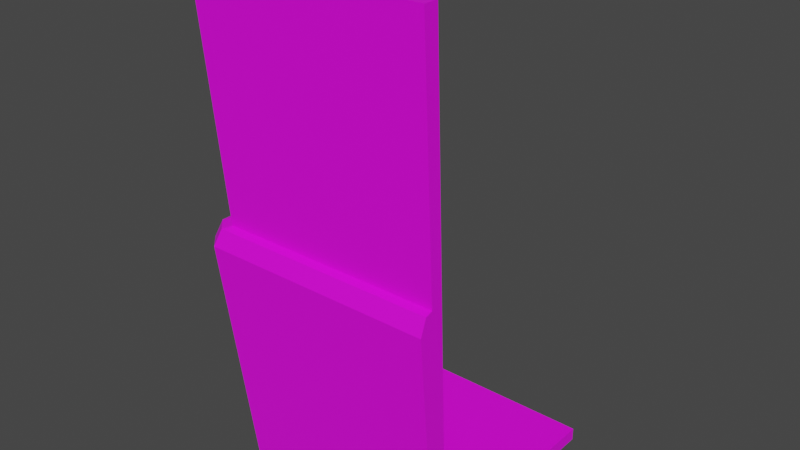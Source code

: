 # Source: building_01_tile_set.blend  (saved by Blender 3.0.42; exported with 4.5.12 LTS)
import bpy
from mathutils import Matrix  # noqa: F401  (used for matrix-valued properties, if any)

bpy.ops.wm.read_factory_settings(use_empty=True)
scene = bpy.context.scene
scene.name = 'Scene'

# ---- collections
col_corners = bpy.data.collections.new('Corners'); scene.collection.children.link(col_corners)

# ---- images (referenced by path relative to the original .blend; pixels are not part of the script)
import os
ASSET_DIR = os.environ.get("B2B_ASSET_DIR", "")  # directory of the original .blend (textures are referenced by path, not embedded)
HERE = os.path.dirname(os.path.abspath(__file__))  # packed textures are extracted next to this script under _unpacked/

def load_image(name, relpath, width, height, colorspace="sRGB"):
    """Load a texture the original file referenced (path relative to the .blend, or extracted next to this script)."""
    p = next((c for c in (os.path.join(HERE, relpath), os.path.join(ASSET_DIR, relpath)) if relpath and os.path.exists(c)), "")
    if p:
        img = bpy.data.images.load(p, check_existing=True)
        img.name = name
    else:  # same state as the original file: an image datablock whose file is absent (Cycles renders it pink)
        img = bpy.data.images.new(name, width, height)
        img.source = "FILE"
        img.filepath = "//" + (relpath or name)
    img.colorspace_settings.name = colorspace
    return img
img_233150974_jpg = load_image('233150974.jpg', '233150974.jpg', 1024, 1024, 'sRGB')
img_stone_png = load_image('stone.png', 'stone.png', 1024, 1024, 'sRGB')

# ---- materials (node trees are filled in below, after node groups)
mat_innerwall = bpy.data.materials.new('InnerWall')
mat_innerwall.use_transparent_shadow = False
mat_floor = bpy.data.materials.new('Floor')
mat_floor.use_transparent_shadow = False
mat_outerwall = bpy.data.materials.new('OuterWall')
mat_outerwall.use_transparent_shadow = False
mat_outerwallbase = bpy.data.materials.new('OuterWallBase')
mat_outerwallbase.use_transparent_shadow = False
mat_outerwallbase.diffuse_color = (0.7808, 0.7808, 0.7808, 1.0)

# ---- node groups
ng_auto_smooth = bpy.data.node_groups.new('Auto Smooth', 'GeometryNodeTree')
_s = ng_auto_smooth.interface.new_socket(name='Geometry', in_out='OUTPUT', socket_type='NodeSocketGeometry')
_s = ng_auto_smooth.interface.new_socket(name='Geometry', in_out='INPUT', socket_type='NodeSocketGeometry')
_s = ng_auto_smooth.interface.new_socket(name='Angle', in_out='INPUT', socket_type='NodeSocketFloat')
_s.subtype = 'ANGLE'
_s.min_value = 0.0
_s.max_value = 3.142
ng_auto_smooth.is_modifier = True
_N = ng_auto_smooth.nodes; _L = ng_auto_smooth.links
n0 = _N.new('NodeGroupOutput'); n0.name = 'Group Output'; n0.location = (480, -100)
n1 = _N.new('NodeGroupInput'); n1.name = 'Group Input'; n1.location = (-420, -300)
n2 = _N.new('NodeGroupInput'); n2.name = 'Group Input.001'; n2.location = (-60, -100)
n3 = _N.new('GeometryNodeSetShadeSmooth'); n3.name = 'Set Shade Smooth'; n3.location = (120, -100)
n3.domain = 'EDGE'
n4 = _N.new('GeometryNodeSetShadeSmooth'); n4.name = 'Set Shade Smooth.001'; n4.location = (300, -100)
n5 = _N.new('GeometryNodeInputMeshEdgeAngle'); n5.name = 'Edge Angle'; n5.location = (-420, -220)
n6 = _N.new('GeometryNodeInputEdgeSmooth'); n6.name = 'Is Edge Smooth'; n6.location = (-60, -160)
n7 = _N.new('GeometryNodeInputShadeSmooth'); n7.name = 'Is Face Smooth'; n7.location = (-240, -340)
n8 = _N.new('FunctionNodeBooleanMath'); n8.name = 'Boolean Math'; n8.location = (-60, -220)
n9 = _N.new('FunctionNodeCompare'); n9.name = 'Compare'; n9.location = (-240, -180)
n9.operation = 'LESS_EQUAL'
_L.new(n5.outputs[0], n9.inputs[0])
_L.new(n4.outputs[0], n0.inputs[0])
_L.new(n1.outputs[1], n9.inputs[1])
_L.new(n9.outputs[0], n8.inputs[0])
_L.new(n7.outputs[0], n8.inputs[1])
_L.new(n2.outputs[0], n3.inputs[0])
_L.new(n6.outputs[0], n3.inputs[1])
_L.new(n3.outputs[0], n4.inputs[0])
_L.new(n8.outputs[0], n3.inputs[2])
n0.is_active_output = True

# ---- material node trees
mat_innerwall.use_nodes = True; mat_innerwall.node_tree.nodes.clear()
_N = mat_innerwall.node_tree.nodes; _L = mat_innerwall.node_tree.links
n0 = _N.new('ShaderNodeBsdfPrincipled'); n0.name = 'Principled BSDF'; n0.location = (10, 300)
n0.distribution = 'GGX'
n0.subsurface_method = 'RANDOM_WALK_SKIN'
n0.inputs[3].default_value = 1.45
n0.inputs[27].default_value = (0.0, 0.0, 0.0, 1.0)
n0.inputs[28].default_value = 1.0
n1 = _N.new('ShaderNodeOutputMaterial'); n1.name = 'Material Output'; n1.location = (300, 300)
n2 = _N.new('ShaderNodeTexImage'); n2.name = 'Image Texture'; n2.location = (-369, 238)
n2.image = img_233150974_jpg
_L.new(n0.outputs[0], n1.inputs[0])
_L.new(n2.outputs[0], n0.inputs[0])
n1.is_active_output = True
mat_floor.use_nodes = True; mat_floor.node_tree.nodes.clear()
_N = mat_floor.node_tree.nodes; _L = mat_floor.node_tree.links
n0 = _N.new('ShaderNodeBsdfPrincipled'); n0.name = 'Principled BSDF'; n0.location = (10, 300)
n0.distribution = 'GGX'
n0.subsurface_method = 'RANDOM_WALK_SKIN'
n0.inputs[3].default_value = 1.45
n0.inputs[27].default_value = (0.0, 0.0, 0.0, 1.0)
n0.inputs[28].default_value = 1.0
n1 = _N.new('ShaderNodeOutputMaterial'); n1.name = 'Material Output'; n1.location = (300, 300)
n2 = _N.new('ShaderNodeTexImage'); n2.name = 'Image Texture'; n2.location = (-366, 239)
n2.image = img_233150974_jpg
_L.new(n0.outputs[0], n1.inputs[0])
_L.new(n2.outputs[0], n0.inputs[0])
n1.is_active_output = True
mat_outerwall.use_nodes = True; mat_outerwall.node_tree.nodes.clear()
_N = mat_outerwall.node_tree.nodes; _L = mat_outerwall.node_tree.links
n0 = _N.new('ShaderNodeBsdfPrincipled'); n0.name = 'Principled BSDF'; n0.location = (10, 300)
n0.distribution = 'GGX'
n0.subsurface_method = 'RANDOM_WALK_SKIN'
n0.inputs[3].default_value = 1.45
n0.inputs[27].default_value = (0.0, 0.0, 0.0, 1.0)
n0.inputs[28].default_value = 1.0
n1 = _N.new('ShaderNodeOutputMaterial'); n1.name = 'Material Output'; n1.location = (300, 300)
n2 = _N.new('ShaderNodeTexImage'); n2.name = 'Image Texture'; n2.location = (-364, 277)
n2.image = img_233150974_jpg
_L.new(n0.outputs[0], n1.inputs[0])
_L.new(n2.outputs[0], n0.inputs[0])
n1.is_active_output = True
mat_outerwallbase.use_nodes = True; mat_outerwallbase.node_tree.nodes.clear()
_N = mat_outerwallbase.node_tree.nodes; _L = mat_outerwallbase.node_tree.links
n0 = _N.new('ShaderNodeBsdfPrincipled'); n0.name = 'Principled BSDF'; n0.location = (10, 300)
n0.distribution = 'GGX'
n0.subsurface_method = 'RANDOM_WALK_SKIN'
n0.inputs[3].default_value = 1.45
n0.inputs[27].default_value = (0.0, 0.0, 0.0, 1.0)
n0.inputs[28].default_value = 1.0
n1 = _N.new('ShaderNodeOutputMaterial'); n1.name = 'Material Output'; n1.location = (300, 300)
n2 = _N.new('ShaderNodeTexImage'); n2.name = 'Image Texture'; n2.location = (-364, 143)
n2.image = img_stone_png
_L.new(n0.outputs[0], n1.inputs[0])
_L.new(n2.outputs[0], n0.inputs[0])
n1.is_active_output = True

# ---- world
world_world = bpy.data.worlds.new('World'); scene.world = world_world
world_world.use_nodes = True; world_world.node_tree.nodes.clear()
_N = world_world.node_tree.nodes; _L = world_world.node_tree.links
n0 = _N.new('ShaderNodeOutputWorld'); n0.name = 'World Output'; n0.location = (300, 300)
n1 = _N.new('ShaderNodeBackground'); n1.name = 'Background'; n1.location = (10, 300)
n1.inputs[0].default_value = (0.05088, 0.05088, 0.05088, 1.0)
_L.new(n1.outputs[0], n0.inputs[0])
n0.is_active_output = True
world_world.color = (0.05088, 0.05088, 0.05088)
world_world.use_sun_shadow = False
world_world.sun_shadow_jitter_overblur = 0.0

# ---- meshes
me_cube_005 = bpy.data.meshes.new('Cube.005')
me_cube_005.from_pydata([(1.0, -0.9675, 4.0), (-0.9675, 1.0, 4.0), (1.0, 1.0, 0.0), (1.0, -0.8515, 4.0), (-0.8515, 1.0, 4.0), (-0.9675, -0.8702, 4.0), (-0.8702, -0.9675, 4.0), (-0.9678, 1.0, 1.933), (-0.9197, 1.0, 2.065), (1.0, -0.9197, 2.065), (1.0, -0.9678, 1.933), (-0.8549, -0.9678, 1.933), (-0.8163, -0.9197, 2.065), (-0.9197, -0.8163, 2.065), (-0.9678, -0.8549, 1.933), (-0.8612, -0.7687, 2.083), (-0.8612, 1.0, 2.083), (1.0, -0.8612, 2.083), (-0.7687, -0.8612, 2.083), (1.0, -0.6756, 0.1033), (-0.6756, 1.0, 0.1033), (1.0, 1.0, 0.1033), (-0.7754, -0.8515, 4.0), (-0.8515, -0.7754, 4.0), (-0.6756, -0.5995, 0.1033), (-0.5995, -0.6756, 0.1033), (1.0, -0.81, 0.1147), (1.0, -0.6847, 0.0), (-0.6847, 1.0, 0.0), (-0.81, 1.0, 0.1147), (-0.6549, -0.6847, 4.963e-09), (-0.7117, -0.81, 0.1147), (-0.81, -0.7117, 0.1147), (-0.6847, -0.6549, -1.132e-09)], [], [(26, 10, 11, 31), (4, 23, 24, 20), (5, 6, 22, 23), (32, 14, 7, 29), (3, 22, 6, 0), (31, 11, 14, 32), (18, 6, 5, 15), (17, 0, 6, 18), (12, 13, 14, 11), (13, 8, 7, 14), (9, 12, 11, 10), (15, 5, 1, 16), (13, 15, 16, 8), (9, 17, 18, 12), (12, 18, 15, 13), (20, 24, 25, 19, 21), (4, 1, 5, 23), (24, 23, 22, 25), (22, 3, 19, 25), (33, 30, 31, 32), (28, 33, 32, 29), (30, 27, 26, 31), (28, 2, 27, 30, 33), (7, 8, 16, 29), (21, 2, 28, 20), (10, 26, 17, 9), (19, 27, 2, 21), (29, 16, 20, 28), (1, 4, 20, 16), (26, 27, 19, 17), (0, 17, 19, 3)])
me_cube_005.polygons.foreach_set('material_index', [3, 0, 2, 3, 2, 3, 2, 2, 3, 3, 3, 2, 3, 3, 3, 1, 2, 0, 0, 3, 3, 3, 1, 3, 1, 3, 1, 3, 2, 3, 2])
_uv = me_cube_005.uv_layers.new(name='UVMap')
_uv.uv.foreach_set('vector', [0.001465, -0.001465, 0.001465, 1.001, 0.9985, 1.001, 0.9985, -0.001465, 0.9987, 1.001, 0.5007, 1.001, 0.5007, -0.001337, 0.9987, -0.001337, 0.4867, 1.001, 0.514, 1.001, 0.514, 0.9626, 0.4867, 0.9626, 0.001465, -0.001465, 0.001465, 1.001, 0.9985, 1.001, 0.9985, -0.001465, 0.9987, 0.9619, 0.4993, 0.9612, 0.4993, 1.001, 0.9987, 1.001, 0.09473, -0.001465, 0.09473, 1.001, 0.001465, 1.001, 0.001465, -0.001465, 0.9987, 0.0, 0.9987, 1.001, 0.946, 1.001, 0.9453, 0.0, 0.001953, 0.0, 0.001953, 1.0, 0.998, 1.0, 0.998, 0.0, 0.09333, 1.0, 0.0, 1.0, 0.0, 0.8449, 0.09333, 0.8449, 0.0, 0.9057, 1.0, 0.9057, 1.0, 1.0, 0.0, 1.0, 0.0, 0.9057, 1.0, 0.9057, 1.0, 1.0, 0.0, 1.0, 0.001953, 0.0, 0.001953, 1.0, 0.998, 1.0, 0.998, 0.0, 0.0, 0.8449, 0.0, 0.9057, 1.0, 0.9057, 1.0, 0.8456, 0.0, 0.9057, 0.0, 0.8456, 1.0, 0.8449, 1.0, 0.9057, 0.09333, 1.0, 0.09333, 0.9057, 0.0, 0.9057, 0.0, 1.0, 0.162, 1.0, 0.164, 0.2079, 0.1927, 0.1624, 1.0, 0.1624, 0.9993, 1.0, 0.001333, 0.9586, 0.001333, 1.001, 0.5007, 1.001, 0.5007, 0.9619, 0.514, -0.001337, 0.514, 1.001, 0.4867, 1.001, 0.4867, -0.001337, 0.5007, 1.001, 0.001333, 1.001, 0.001333, -0.001337, 0.5007, -0.001337, 0.001465, 0.1123, 0.09473, 0.1123, 0.09473, -0.001465, 0.001465, -0.001465, 0.9985, 0.1084, 0.001465, 0.1123, 0.001465, -0.001465, 0.9985, -0.001465, 0.9985, 0.1123, 0.001465, 0.1084, 0.001465, -0.001465, 0.9985, -0.001465, 0.1627, 0.9993, 0.9993, 1.0, 0.9993, 0.1618, 0.176, 0.1611, 0.162, 0.1691, 0.9985, 1.001, 0.9985, 1.001, 0.8936, 1.001, 0.9985, -0.001465, 0.9993, 1.0, 0.9993, 0.9372, 0.162, 0.9372, 0.162, 1.0, 0.9985, 0.9146, 0.9985, -0.001465, 0.8906, 1.001, 0.9985, 1.001, 0.9253, 0.1624, 0.9993, 0.1624, 0.9993, 1.0, 0.924, 1.0, 0.9985, -0.001465, 0.8936, 1.001, 0.8936, 0.06543, 0.8936, -0.001465, 0.04267, 1.001, 0.0, 1.001, 0.0, 0.0, 0.04, 0.0, 0.9985, -0.001465, 0.9048, -0.001465, 0.9033, -0.001465, 0.9985, 1.001, 0.9987, 1.001, 0.9947, 0.5394, 0.96, 0.5394, 0.96, 0.9973])
me_cube_005.materials.append(mat_innerwall)
me_cube_005.materials.append(mat_floor)
me_cube_005.materials.append(mat_outerwall)
me_cube_005.materials.append(mat_outerwallbase)
me_cube_005.use_remesh_preserve_volume = False
me_cube_005.use_remesh_preserve_attributes = False
me_cube_005.use_mirror_vertex_groups = False
me_cube_005.update()
me_cube_010 = bpy.data.meshes.new('Cube.010')
me_cube_010.from_pydata([(-1.0, -0.9675, 4.0), (-1.0, -0.8515, 4.0), (-1.0, -0.9678, 1.933), (-1.0, -0.9197, 2.065), (-1.0, -0.8612, 2.083), (-1.0, -0.6756, 0.1033), (-1.0, -0.6847, 0.0), (-1.0, -0.81, 0.1147), (1.0, -0.9675, 4.0), (1.0, -0.8515, 4.0), (1.0, -0.9678, 1.933), (1.0, -0.9197, 2.065), (1.0, -0.8612, 2.083), (1.0, -0.6756, 0.1033), (1.0, -0.6847, 0.0), (1.0, -0.81, 0.1147), (-1.0, 1.0, 0.1033), (1.0, 1.0, 0.1033), (1.0, 1.0, -8.827e-06), (-1.0, 1.0, -8.827e-06), (0.0, -0.8515, 4.0), (0.0, -0.9675, 4.0), (0.0, -0.8612, 2.083), (0.0, -0.9197, 2.065), (0.0, -0.9678, 1.933), (0.0, -0.81, 0.1147), (0.0, -0.6847, 0.0), (-5.96e-08, -0.6756, 0.1033), (0.0, 1.0, 0.1033)], [], [(0, 1, 5, 4), (8, 12, 13, 9), (21, 8, 9, 20), (22, 12, 8, 21), (23, 11, 12, 22), (24, 10, 11, 23), (25, 15, 10, 24), (26, 14, 15, 25), (6, 5, 16, 19), (27, 13, 17, 28), (16, 28, 17, 18, 19), (14, 6, 19, 18), (13, 14, 18, 17), (20, 9, 13, 27), (1, 20, 27, 5), (5, 27, 28, 16), (6, 26, 25, 7), (7, 25, 24, 2), (2, 24, 23, 3), (3, 23, 22, 4), (4, 22, 21, 0), (0, 21, 20, 1), (11, 10, 15, 14, 13, 12), (4, 5, 6, 7, 2, 3), (26, 6, 14)])
me_cube_010.polygons.foreach_set('material_index', [2, 2, 2, 2, 3, 3, 3, 3, 1, 1, 1, 1, 1, 0, 0, 1, 3, 3, 3, 3, 2, 2, 3, 3, 3])
_uv = me_cube_010.uv_layers.new(name='UVMap')
_uv.uv.foreach_set('vector', [0.005333, 1.001, 0.056, 1.001, 0.001333, -0.001337, 0.001333, 0.4987, 0.93, 1.001, 0.93, 0.502, 0.9987, -0.001337, 0.9987, 1.001, 0.498, 1.0, 0.0, 1.0, 0.002667, 0.9037, 0.5007, 0.9037, 0.498, 0.0, 0.001953, 0.0, 0.001953, 1.0, 0.5, 1.0, 0.5007, 0.8476, 0.0, 0.8463, 0.0, 0.9064, 0.5007, 0.9064, 0.5007, 1.0, 0.0, 1.0, 0.0, 0.9064, 0.5007, 0.9064, 0.498, -0.001953, 0.001953, -0.001953, 0.001953, 1.002, 0.5, 1.0, 0.5, 0.1035, 0.001953, 0.1035, 0.001953, 0.001953, 0.5, 0.0, 0.06533, 0.1631, 0.0, 0.1631, 0.0, 0.9987, 0.06667, 1.0, 0.4987, 0.1631, 1.0, 0.1631, 1.0, 0.9987, 0.502, 0.9987, 0.0, 0.9987, 0.502, 0.9987, 1.0, 0.9987, 1.0, 0.9245, 0.0, 0.9245, 1.0, 0.1631, 0.0, 0.1631, 0.0, 0.9987, 1.0, 0.9987, 1.0, 0.1631, 0.9433, 0.1631, 0.9473, 1.0, 1.0, 0.9987, 0.75, 0.996, 0.502, 1.0, 0.502, 0.004011, 0.75, 0.0, 0.9987, 0.996, 0.75, 0.996, 0.75, 0.0, 0.9987, 0.0, 0.0, 0.1631, 0.4987, 0.1631, 0.502, 0.9987, 0.0, 0.9987, 0.998, 0.1035, 0.5, 0.1035, 0.5, 0.0, 0.998, 0.001953, 0.998, -0.001953, 0.498, -0.001953, 0.5, 1.0, 0.998, 1.002, 1.0, 1.0, 0.5007, 1.0, 0.5007, 0.9064, 1.0, 0.9071, 1.0, 0.8483, 0.5007, 0.8476, 0.5007, 0.9064, 1.0, 0.9071, 0.998, 0.0, 0.498, 0.0, 0.5, 1.0, 0.998, 1.0, 0.9973, 1.0, 0.498, 1.0, 0.5007, 0.9037, 1.0, 0.9037, 0.934, 1.0, 0.8973, 1.0, 0.906, 0.0, 0.966, 0.0, 1.0, 0.0, 1.0, 1.0, 0.06641, 1.0, 0.07812, 0.07422, 0.08008, 0.001953, 0.0, 0.0, 0.0, 0.998, 0.06641, 0.998, 0.5, 0.1035, 0.998, 0.1035, 1.0, 0.1631])
me_cube_010.materials.append(mat_innerwall)
me_cube_010.materials.append(mat_floor)
me_cube_010.materials.append(mat_outerwall)
me_cube_010.materials.append(mat_outerwallbase)
me_cube_010.use_remesh_preserve_volume = False
me_cube_010.use_remesh_preserve_attributes = False
me_cube_010.use_mirror_vertex_groups = False
me_cube_010.update()
me_cube_012 = bpy.data.meshes.new('Cube.012')
me_cube_012.from_pydata([(-0.676, -1.001, -1.324e-06), (1.0, 1.0, 0.1133), (-1.0, 1.0, 0.1033), (-1.0, 1.0, -8.827e-06), (1.0, 1.0, -8.827e-06), (-0.81, -1.001, 0.113), (1.0, -1.0, -8.827e-06), (1.0, -1.0, 0.1133), (-1.0, -0.6851, 0.0), (-0.81, -0.8087, 0.113), (-1.0, -0.8101, 0.113), (-0.676, -0.6837, -1.324e-06), (-0.968, -0.9677, 1.934), (-1.0, -0.9677, 1.934), (-0.968, -1.001, 1.934), (-0.92, -0.9197, 2.064), (-1.0, -0.9197, 2.065), (-0.92, -1.001, 2.065), (-0.968, -0.9677, 4.0), (-0.861, -0.8607, 2.083), (-0.861, -1.001, 2.083), (-1.0, -0.8607, 2.083), (-0.968, -1.001, 4.0), (-1.0, -0.9677, 4.0), (-0.852, -1.001, 4.0), (-1.0, -0.8517, 4.0), (-0.676, -1.001, 0.104), (-1.0, -0.6751, 0.103), (-0.9115, -0.8517, 4.0), (-0.852, -0.9112, 4.0), (-0.894, -0.8938, 4.0), (-0.6798, -0.6838, 0.117), (-0.737, -0.6842, 0.2533), (-0.6784, -0.7441, 0.2509)], [(31, 11)], [(1, 4, 3, 2), (0, 11, 4, 6), (11, 8, 3, 4), (6, 4, 1, 7), (8, 11, 9, 10), (11, 0, 5, 9), (13, 10, 9, 12), (5, 14, 12, 9), (14, 17, 15, 12), (13, 12, 15, 16), (17, 20, 19, 15), (16, 15, 19, 21), (18, 23, 21, 19), (18, 19, 20, 22), (24, 26, 33, 29), (23, 18, 30, 28, 25), (31, 1, 2, 27), (31, 27, 32), (23, 25, 27, 21), (27, 2, 3, 8), (8, 10, 27), (10, 13, 16, 21), (7, 26, 0, 6), (0, 26, 5), (14, 26, 20, 17), (22, 20, 26, 24), (28, 30, 29), (22, 24, 29, 30, 18), (27, 10, 21), (5, 26, 14), (33, 32, 28, 29), (32, 27, 25, 28), (33, 26, 31), (32, 33, 31), (1, 31, 26, 7)])
me_cube_012.polygons.foreach_set('material_index', [1, 1, 1, 1, 3, 3, 3, 3, 3, 3, 3, 3, 2, 2, 0, 2, 1, 0, 2, 1, 3, 3, 1, 3, 3, 2, 2, 2, 3, 3, 0, 0, 0, 0, 1])
_uv = me_cube_012.uv_layers.new(name='UVMap')
_uv.uv.foreach_set('vector', [1.0, 1.0, 0.922, 1.0, 0.922, 0.0, 1.0, 0.0, 0.166, 0.0, 0.166, 0.1584, 1.0, 1.0, 1.0, 0.0, 0.166, 0.1584, 0.0, 0.1591, 0.0, 1.0, 1.0, 1.0, 0.922, 0.0, 0.922, 1.0, 1.0, 1.0, 1.0, 0.0, 0.8164, 0.0, 0.9023, 0.0, 0.9023, 0.07617, 0.8066, 0.07617, 0.9023, 0.0, 1.0, 0.0, 1.0, 0.07617, 0.9023, 0.07617, 0.8789, 1.0, 0.8164, 0.0, 0.8906, 0.001953, 0.9434, 1.0, 0.9238, 0.0, 1.0, 1.0, 0.9434, 1.0, 0.8906, 0.001953, 0.002, 0.8777, 0.1853, 0.8971, 0.17, 0.8663, 0.001333, 0.863, 0.001333, 0.8469, 0.001333, 0.863, 0.17, 0.8663, 0.1853, 0.8356, 0.1853, 0.8971, 0.1687, 0.9078, 0.1327, 0.8663, 0.17, 0.8663, 0.1853, 0.8356, 0.17, 0.8663, 0.1327, 0.8663, 0.166, 0.8229, 0.959, 1.0, 0.916, 1.0, 0.9082, 0.001953, 0.9551, 0.001953, 0.959, 1.0, 0.9551, 0.001953, 1.0, 0.001953, 1.0, 1.0, 0.8496, 1.0, 0.8477, 0.0, 0.912, 0.03448, 0.9082, 1.0, 0.9987, 0.379, 0.946, 0.3643, 0.992, 0.3643, 0.9987, 0.379, 0.978, 0.4031, 0.166, 0.1584, 1.0, 1.0, 0.0, 1.0, 0.0, 0.1591, 0.9375, 0.0, 1.0, 0.0, 0.9377, 0.03513, 0.9987, 0.379, 0.9973, 0.4271, 0.004667, 0.4833, 0.003333, 0.4164, 0.0, 0.1591, 0.0, 1.0, 0.06467, 1.0, 0.064, 0.1591, 0.8913, 0.8396, 0.8393, 0.893, 0.8387, 0.8402, 0.92, 0.7921, 0.001333, 0.8469, 0.1847, 0.8289, 0.1767, 0.8015, 1.0, 0.0, 0.166, 0.0, 0.166, 0.07019, 1.0, 0.06885, 1.0, 0.0, 1.0, 0.07812, 0.9238, 0.0, 0.002, 0.8777, 0.9273, 1.001, 0.1767, 0.9291, 0.1847, 0.9031, 0.9987, 0.3489, 0.003333, 0.3242, 0.004667, 0.26, 0.9973, 0.3001, 0.9987, 0.379, 0.992, 0.3643, 0.9987, 0.3483, 0.9987, 0.3489, 0.978, 0.3249, 0.9987, 0.3483, 0.992, 0.3643, 0.946, 0.3643, 0.926, 0.7313, 0.92, 0.7921, 0.1767, 0.8015, 0.9238, 0.0, 1.0, 0.07812, 1.0, 1.0, 0.912, 0.03448, 0.9377, 0.03513, 0.9434, 1.0, 0.9082, 1.0, 0.9377, 0.03513, 1.0, 0.0, 1.0, 1.0, 0.9434, 1.0, 0.912, 0.03448, 0.8477, 0.0, 0.9121, 0.0, 0.9377, 0.03513, 0.912, 0.03448, 0.9248, 0.0174, 1.0, 1.0, 0.166, 0.1584, 0.166, 0.0, 1.0, 0.0])
me_cube_012.materials.append(mat_innerwall)
me_cube_012.materials.append(mat_floor)
me_cube_012.materials.append(mat_outerwall)
me_cube_012.materials.append(mat_outerwallbase)
me_cube_012.use_remesh_preserve_volume = False
me_cube_012.use_remesh_preserve_attributes = False
me_cube_012.use_mirror_vertex_groups = False
me_cube_012.update()
me_cube_015 = bpy.data.meshes.new('Cube.015')
me_cube_015.from_pydata([(1.0, -1.009, 0.0), (-1.0, -1.0, -8.827e-06), (1.0, -1.0, 0.1033), (-1.0, -1.0, 0.1033), (-1.0, 1.0, 0.1033), (1.0, 1.0, 0.1033), (1.0, 1.0, -8.827e-06), (-1.0, 1.0, -8.827e-06)], [], [(5, 2, 0, 6), (4, 3, 2, 5), (6, 0, 1, 7), (7, 1, 3, 4), (4, 5, 6, 7), (3, 1, 0, 2)])
me_cube_015.polygons.foreach_set('material_index', [1, 1, 1, 1, 1, 1])
_uv = me_cube_015.uv_layers.new(name='UVMap')
_uv.uv.foreach_set('vector', [1.0, 1.0, 1.0, 0.001337, 0.9347, 0.001337, 0.9333, 1.0, 0.0, 1.0, 0.0, 0.0, 1.0, 0.001337, 1.0, 1.0, 1.0, 1.0, 1.0, 0.001337, 0.06467, 0.0, 0.06467, 1.0, 0.06467, 1.0, 0.06467, 0.0, 0.0, 0.0, 0.0, 1.0, 0.0, 1.0, 1.0, 1.0, 1.0, 0.9358, 0.0, 0.9358, 0.0, 0.0, 0.0, 0.05949, 1.0, 0.05949, 1.0, 0.0])
me_cube_015.materials.append(mat_innerwall)
me_cube_015.materials.append(mat_floor)
me_cube_015.materials.append(mat_outerwall)
me_cube_015.materials.append(mat_outerwallbase)
me_cube_015.use_remesh_preserve_volume = False
me_cube_015.use_remesh_preserve_attributes = False
me_cube_015.use_mirror_vertex_groups = False
me_cube_015.update()

# ---- objects
ob_corner = bpy.data.objects.new('corner', me_cube_005)
ob_edge = bpy.data.objects.new('edge', me_cube_010)
ob_inner_corner = bpy.data.objects.new('inner_corner', me_cube_012)
ob_center = bpy.data.objects.new('center', me_cube_015)

# ---- transforms, parenting, visibility, modifiers, constraints
ob_corner.location = (0.0, 0.0, 0.0)
ob_corner.lock_rotations_4d = False
ob_corner.empty_display_type = 'ARROWS'
ob_corner.lineart.crease_threshold = 0.0
_vg = ob_corner.vertex_groups.new(name='bottom_left_corner')
_vg = ob_corner.vertex_groups.new(name='top_left_edge')
_vg = ob_corner.vertex_groups.new(name='bottom_right_edge')
_m = ob_corner.modifiers.new('Mirror', 'MIRROR')
_m.use_axis = (False, False, False)
_m.use_clip = True
ob_edge.location = (0.0, 0.0, 0.0)
ob_edge.lock_rotations_4d = False
ob_edge.empty_display_type = 'ARROWS'
ob_edge.hide_render = True
ob_edge.lineart.crease_threshold = 0.0
_vg = ob_edge.vertex_groups.new(name='left_edge')
_vg = ob_edge.vertex_groups.new(name='right_edge')
_vg = ob_edge.vertex_groups.new(name='center_edge')
_m = ob_edge.modifiers.new('Mirror', 'MIRROR')
_m.use_axis = (False, False, False)
_m.use_clip = True
_m = ob_edge.modifiers.new('Auto Smooth', 'NODES')
_m.node_group = ng_auto_smooth
_gi = [s.identifier for s in ng_auto_smooth.interface.items_tree if s.item_type == 'SOCKET' and s.in_out == 'INPUT']
_m[_gi[1]] = 0.5236  # Angle
ob_inner_corner.location = (0.0, 0.0, 0.0)
ob_inner_corner.lock_rotations_4d = False
ob_inner_corner.empty_display_type = 'ARROWS'
ob_inner_corner.hide_render = True
ob_inner_corner.lineart.crease_threshold = 0.0
_vg = ob_inner_corner.vertex_groups.new(name='inner_corner')
_vg = ob_inner_corner.vertex_groups.new(name='x_edge')
_vg = ob_inner_corner.vertex_groups.new(name='z_edge')
_vg = ob_inner_corner.vertex_groups.new(name='center')
_m = ob_inner_corner.modifiers.new('Mirror', 'MIRROR')
_m.use_axis = (False, False, False)
_m.use_clip = True
_m = ob_inner_corner.modifiers.new('Auto Smooth', 'NODES')
_m.node_group = ng_auto_smooth
_gi = [s.identifier for s in ng_auto_smooth.interface.items_tree if s.item_type == 'SOCKET' and s.in_out == 'INPUT']
_m[_gi[1]] = 0.5236  # Angle
ob_center.location = (0.0, 0.0, 0.0)
ob_center.lock_rotations_4d = False
ob_center.empty_display_type = 'ARROWS'
ob_center.hide_render = True
ob_center.lineart.crease_threshold = 0.0
_m = ob_center.modifiers.new('Mirror', 'MIRROR')
_m.use_axis = (False, False, False)
_m.use_clip = True
_m = ob_center.modifiers.new('Auto Smooth', 'NODES')
_m.node_group = ng_auto_smooth
_gi = [s.identifier for s in ng_auto_smooth.interface.items_tree if s.item_type == 'SOCKET' and s.in_out == 'INPUT']
_m[_gi[1]] = 0.5236  # Angle

# ---- collection membership
col_corners.objects.link(ob_corner)
col_corners.objects.link(ob_edge)
col_corners.objects.link(ob_inner_corner)
col_corners.objects.link(ob_center)

# ---- scene / render settings (as saved in the file)
scene.frame_start = 1; scene.frame_end = 250; scene.frame_set(1)
scene.render.engine = 'BLENDER_EEVEE_NEXT'
scene.cycles.sampling_pattern = 'TABULATED_SOBOL'
scene.cycles.use_light_tree = False
scene.view_settings.view_transform = 'Filmic'
bpy.context.view_layer.update()

# ---- added for rendering (the .blend has no active camera and no usable light): camera, sun
cam_auto = bpy.data.cameras.new('AutoCamera')
cam_auto.lens = 50.0
cam_auto.sensor_width = 36.0
cam_auto.clip_end = 1000.0
ob_auto_camera = bpy.data.objects.new('AutoCamera', cam_auto)
scene.collection.objects.link(ob_auto_camera)
ob_auto_camera.location = (4.52457, -5.39408, 5.60678)
ob_auto_camera.rotation_euler = (1.09748, -7.21219e-08, 0.694738)
scene.camera = ob_auto_camera
light_auto_sun = bpy.data.lights.new('AutoSun', 'SUN')
light_auto_sun.energy = 3.0
light_auto_sun.angle = 0.0523599
ob_auto_sun = bpy.data.objects.new('AutoSun', light_auto_sun)
scene.collection.objects.link(ob_auto_sun)
ob_auto_sun.rotation_euler = (0.872665, 0.174533, 0.523599)
bpy.context.view_layer.update()
